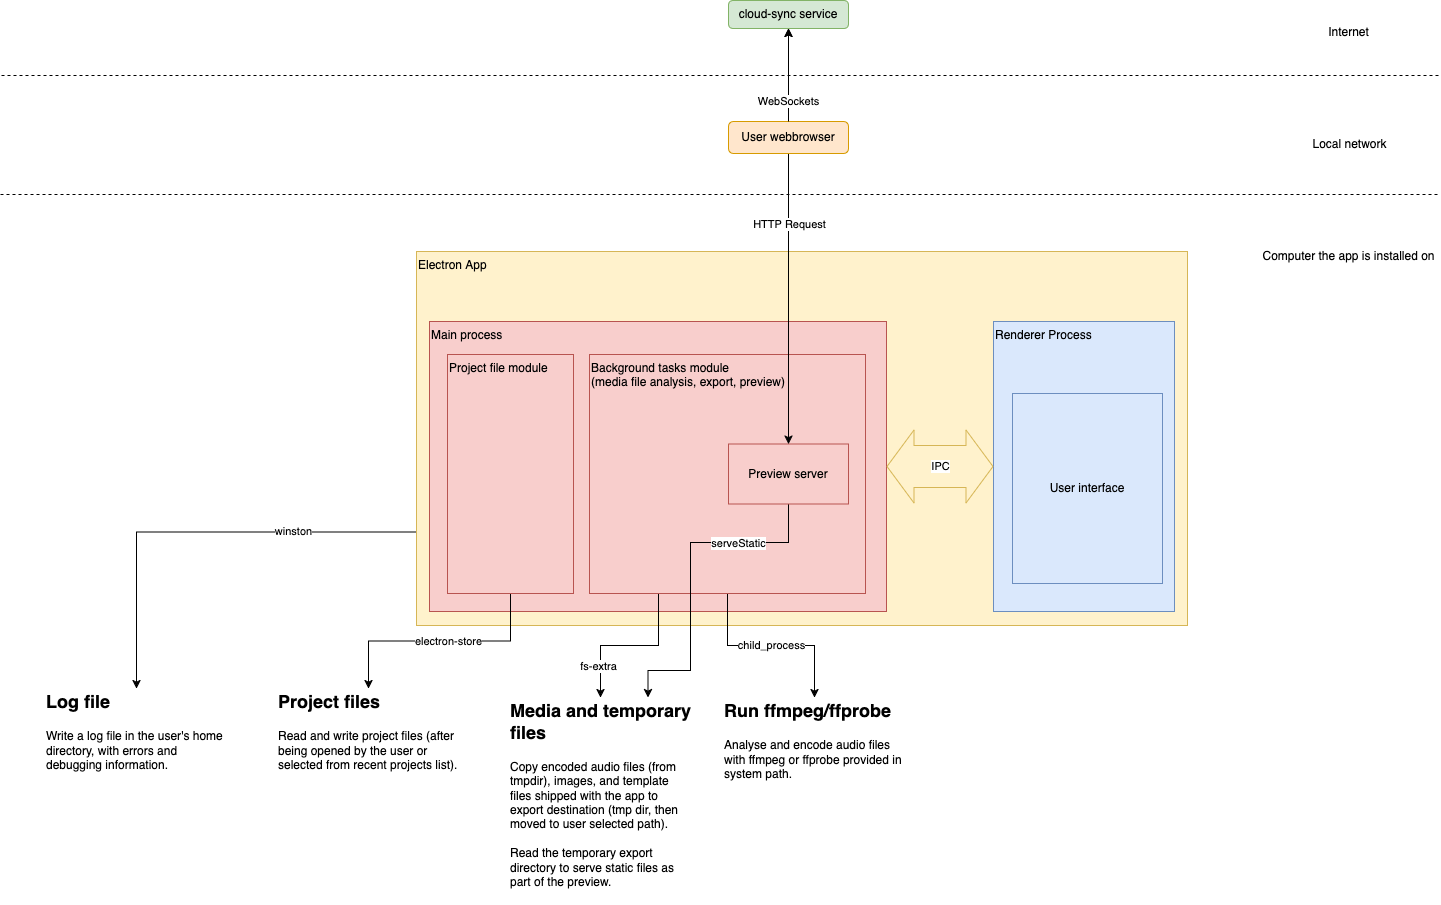

The diagram above was exported from draw.io. Its source (the exported page's mxGraphModel, read from the mxfile embedded in the PNG):
<mxGraphModel dx="1446" dy="2312" grid="0" gridSize="10" guides="1" tooltips="1" connect="1" arrows="1" fold="1" page="1" pageScale="1" pageWidth="827" pageHeight="1169" math="0" shadow="0">
  <root>
    <mxCell id="0" />
    <mxCell id="1" parent="0" />
    <mxCell id="FGbRlqHiVGGREMvuLUQ7-29" style="edgeStyle=orthogonalEdgeStyle;rounded=0;orthogonalLoop=1;jettySize=auto;html=1;exitX=0;exitY=0.75;exitDx=0;exitDy=0;" parent="1" source="FGbRlqHiVGGREMvuLUQ7-2" target="FGbRlqHiVGGREMvuLUQ7-28" edge="1">
      <mxGeometry relative="1" as="geometry" />
    </mxCell>
    <mxCell id="FGbRlqHiVGGREMvuLUQ7-30" value="winston" style="edgeLabel;html=1;align=center;verticalAlign=middle;resizable=0;points=[];" parent="FGbRlqHiVGGREMvuLUQ7-29" vertex="1" connectable="0">
      <mxGeometry x="-0.255" y="4" relative="1" as="geometry">
        <mxPoint x="39" y="-5.5" as="offset" />
      </mxGeometry>
    </mxCell>
    <mxCell id="FGbRlqHiVGGREMvuLUQ7-2" value="Electron App" style="rounded=0;whiteSpace=wrap;html=1;align=left;labelPosition=center;verticalLabelPosition=middle;verticalAlign=top;fillColor=#fff2cc;strokeColor=#d6b656;" parent="1" vertex="1">
      <mxGeometry x="444" y="188" width="771" height="374" as="geometry" />
    </mxCell>
    <mxCell id="FGbRlqHiVGGREMvuLUQ7-1" value="Main process" style="rounded=0;whiteSpace=wrap;html=1;align=left;verticalAlign=top;fillColor=#f8cecc;strokeColor=#b85450;" parent="1" vertex="1">
      <mxGeometry x="457" y="258" width="457" height="290" as="geometry" />
    </mxCell>
    <mxCell id="FGbRlqHiVGGREMvuLUQ7-3" value="&lt;div&gt;Renderer Process&lt;br&gt;&lt;/div&gt;" style="rounded=0;whiteSpace=wrap;html=1;align=left;verticalAlign=top;fillColor=#dae8fc;strokeColor=#6c8ebf;" parent="1" vertex="1">
      <mxGeometry x="1021" y="258" width="181" height="290" as="geometry" />
    </mxCell>
    <mxCell id="FGbRlqHiVGGREMvuLUQ7-5" value="&lt;div align=&quot;center&quot;&gt;IPC&lt;/div&gt;" style="shape=flexArrow;endArrow=classic;startArrow=classic;html=1;exitX=1;exitY=0.5;exitDx=0;exitDy=0;width=42;startSize=8.67;align=center;startWidth=30;endWidth=30;endSize=8.67;entryX=0;entryY=0.5;entryDx=0;entryDy=0;fillColor=#fff2cc;strokeColor=#d6b656;" parent="1" source="FGbRlqHiVGGREMvuLUQ7-1" target="FGbRlqHiVGGREMvuLUQ7-3" edge="1">
      <mxGeometry width="50" height="50" relative="1" as="geometry">
        <mxPoint x="831" y="498" as="sourcePoint" />
        <mxPoint x="1021" y="508" as="targetPoint" />
        <Array as="points" />
      </mxGeometry>
    </mxCell>
    <mxCell id="FGbRlqHiVGGREMvuLUQ7-23" style="edgeStyle=orthogonalEdgeStyle;rounded=0;orthogonalLoop=1;jettySize=auto;html=1;exitX=0.25;exitY=1;exitDx=0;exitDy=0;" parent="1" source="FGbRlqHiVGGREMvuLUQ7-9" target="FGbRlqHiVGGREMvuLUQ7-22" edge="1">
      <mxGeometry relative="1" as="geometry" />
    </mxCell>
    <mxCell id="FGbRlqHiVGGREMvuLUQ7-24" value="fs-extra" style="edgeLabel;html=1;align=center;verticalAlign=middle;resizable=0;points=[];" parent="FGbRlqHiVGGREMvuLUQ7-23" vertex="1" connectable="0">
      <mxGeometry x="-0.375" y="-21" relative="1" as="geometry">
        <mxPoint x="-39.5" y="21.5" as="offset" />
      </mxGeometry>
    </mxCell>
    <mxCell id="FGbRlqHiVGGREMvuLUQ7-26" style="edgeStyle=orthogonalEdgeStyle;rounded=0;orthogonalLoop=1;jettySize=auto;html=1;exitX=0.5;exitY=1;exitDx=0;exitDy=0;" parent="1" source="FGbRlqHiVGGREMvuLUQ7-9" target="FGbRlqHiVGGREMvuLUQ7-25" edge="1">
      <mxGeometry relative="1" as="geometry" />
    </mxCell>
    <mxCell id="FGbRlqHiVGGREMvuLUQ7-27" value="child_process" style="edgeLabel;html=1;align=center;verticalAlign=middle;resizable=0;points=[];" parent="FGbRlqHiVGGREMvuLUQ7-26" vertex="1" connectable="0">
      <mxGeometry x="-0.2941" y="13" relative="1" as="geometry">
        <mxPoint x="28" y="12" as="offset" />
      </mxGeometry>
    </mxCell>
    <mxCell id="FGbRlqHiVGGREMvuLUQ7-9" value="&lt;div&gt;Background tasks module&lt;/div&gt;&lt;div&gt;(media file analysis, export, preview)&lt;br&gt;&lt;/div&gt;" style="rounded=0;whiteSpace=wrap;html=1;align=left;verticalAlign=top;fillColor=#f8cecc;strokeColor=#b85450;" parent="1" vertex="1">
      <mxGeometry x="617" y="291" width="276" height="239" as="geometry" />
    </mxCell>
    <mxCell id="FGbRlqHiVGGREMvuLUQ7-4" value="&lt;div&gt;User interface&lt;br&gt;&lt;/div&gt;" style="rounded=0;whiteSpace=wrap;html=1;align=center;fillColor=#dae8fc;strokeColor=#6c8ebf;" parent="1" vertex="1">
      <mxGeometry x="1040" y="330" width="150" height="190" as="geometry" />
    </mxCell>
    <mxCell id="FGbRlqHiVGGREMvuLUQ7-18" style="edgeStyle=orthogonalEdgeStyle;rounded=0;orthogonalLoop=1;jettySize=auto;html=1;exitX=0.5;exitY=1;exitDx=0;exitDy=0;entryX=0.5;entryY=0;entryDx=0;entryDy=0;" parent="1" source="FGbRlqHiVGGREMvuLUQ7-10" target="FGbRlqHiVGGREMvuLUQ7-15" edge="1">
      <mxGeometry relative="1" as="geometry" />
    </mxCell>
    <mxCell id="FGbRlqHiVGGREMvuLUQ7-21" value="electron-store" style="edgeLabel;html=1;align=center;verticalAlign=middle;resizable=0;points=[];" parent="FGbRlqHiVGGREMvuLUQ7-18" vertex="1" connectable="0">
      <mxGeometry x="0.1449" y="1" relative="1" as="geometry">
        <mxPoint x="25.5" y="-1.5" as="offset" />
      </mxGeometry>
    </mxCell>
    <mxCell id="FGbRlqHiVGGREMvuLUQ7-10" value="Project file module" style="rounded=0;whiteSpace=wrap;html=1;align=left;verticalAlign=top;fillColor=#f8cecc;strokeColor=#b85450;" parent="1" vertex="1">
      <mxGeometry x="475" y="291" width="126" height="239" as="geometry" />
    </mxCell>
    <mxCell id="FGbRlqHiVGGREMvuLUQ7-15" value="&lt;h2&gt;Project files&lt;br&gt;&lt;/h2&gt;&lt;div&gt;Read and write project files (after being opened by the user or selected from recent projects list).&lt;br&gt;&lt;/div&gt;" style="text;html=1;strokeColor=none;fillColor=none;spacing=5;spacingTop=-20;whiteSpace=wrap;overflow=hidden;rounded=0;align=left;" parent="1" vertex="1">
      <mxGeometry x="301" y="625" width="190" height="120" as="geometry" />
    </mxCell>
    <mxCell id="FGbRlqHiVGGREMvuLUQ7-36" style="edgeStyle=orthogonalEdgeStyle;rounded=0;orthogonalLoop=1;jettySize=auto;html=1;exitX=0.5;exitY=1;exitDx=0;exitDy=0;entryX=0.75;entryY=0;entryDx=0;entryDy=0;" parent="1" source="FGbRlqHiVGGREMvuLUQ7-17" target="FGbRlqHiVGGREMvuLUQ7-22" edge="1">
      <mxGeometry relative="1" as="geometry">
        <Array as="points">
          <mxPoint x="816" y="479" />
          <mxPoint x="718" y="479" />
          <mxPoint x="718" y="607" />
          <mxPoint x="676" y="607" />
        </Array>
      </mxGeometry>
    </mxCell>
    <mxCell id="FGbRlqHiVGGREMvuLUQ7-37" value="serveStatic" style="edgeLabel;html=1;align=center;verticalAlign=middle;resizable=0;points=[];" parent="FGbRlqHiVGGREMvuLUQ7-36" vertex="1" connectable="0">
      <mxGeometry x="-0.3443" y="2" relative="1" as="geometry">
        <mxPoint x="20.5" y="-2" as="offset" />
      </mxGeometry>
    </mxCell>
    <mxCell id="FGbRlqHiVGGREMvuLUQ7-17" value="Preview server" style="rounded=0;whiteSpace=wrap;html=1;align=center;fillColor=#f8cecc;strokeColor=#b85450;" parent="1" vertex="1">
      <mxGeometry x="756" y="380.5" width="120" height="60" as="geometry" />
    </mxCell>
    <mxCell id="FGbRlqHiVGGREMvuLUQ7-22" value="&lt;h2&gt;Media and temporary files&lt;br&gt;&lt;/h2&gt;&lt;div&gt;Copy encoded audio files (from tmpdir), images, and template files shipped with the app to export destination (tmp dir, then moved to user selected path).&lt;br&gt;&lt;/div&gt;&lt;div&gt;&lt;br&gt;&lt;/div&gt;&lt;div&gt;Read the temporary export directory to serve static files as part of the preview.&lt;br&gt;&lt;/div&gt;" style="text;html=1;strokeColor=none;fillColor=none;spacing=5;spacingTop=-20;whiteSpace=wrap;overflow=hidden;rounded=0;align=left;" parent="1" vertex="1">
      <mxGeometry x="533" y="634" width="190" height="207" as="geometry" />
    </mxCell>
    <mxCell id="FGbRlqHiVGGREMvuLUQ7-25" value="&lt;h2&gt;Run ffmpeg/ffprobe&lt;br&gt;&lt;/h2&gt;&lt;div&gt;Analyse and encode audio files with ffmpeg or ffprobe provided in system path.&lt;br&gt;&lt;/div&gt;" style="text;html=1;strokeColor=none;fillColor=none;spacing=5;spacingTop=-20;whiteSpace=wrap;overflow=hidden;rounded=0;align=left;" parent="1" vertex="1">
      <mxGeometry x="747" y="634" width="190" height="120" as="geometry" />
    </mxCell>
    <mxCell id="FGbRlqHiVGGREMvuLUQ7-28" value="&lt;h2&gt;Log file&lt;br&gt;&lt;/h2&gt;&lt;div&gt;Write a log file in the user's home directory, with errors and debugging information.&lt;br&gt;&lt;/div&gt;" style="text;html=1;strokeColor=none;fillColor=none;spacing=5;spacingTop=-20;whiteSpace=wrap;overflow=hidden;rounded=0;align=left;" parent="1" vertex="1">
      <mxGeometry x="69" y="625" width="190" height="120" as="geometry" />
    </mxCell>
    <mxCell id="FGbRlqHiVGGREMvuLUQ7-34" style="edgeStyle=orthogonalEdgeStyle;rounded=0;orthogonalLoop=1;jettySize=auto;html=1;exitX=0.5;exitY=1;exitDx=0;exitDy=0;entryX=0.5;entryY=0;entryDx=0;entryDy=0;" parent="1" source="FGbRlqHiVGGREMvuLUQ7-33" target="FGbRlqHiVGGREMvuLUQ7-17" edge="1">
      <mxGeometry relative="1" as="geometry" />
    </mxCell>
    <mxCell id="FGbRlqHiVGGREMvuLUQ7-35" value="HTTP Request" style="edgeLabel;html=1;align=center;verticalAlign=middle;resizable=0;points=[];" parent="FGbRlqHiVGGREMvuLUQ7-34" vertex="1" connectable="0">
      <mxGeometry x="-0.3033" relative="1" as="geometry">
        <mxPoint y="-31" as="offset" />
      </mxGeometry>
    </mxCell>
    <mxCell id="FGbRlqHiVGGREMvuLUQ7-40" style="edgeStyle=orthogonalEdgeStyle;rounded=0;orthogonalLoop=1;jettySize=auto;html=1;exitX=0.5;exitY=0;exitDx=0;exitDy=0;entryX=0.5;entryY=1;entryDx=0;entryDy=0;" parent="1" source="FGbRlqHiVGGREMvuLUQ7-33" target="FGbRlqHiVGGREMvuLUQ7-39" edge="1">
      <mxGeometry relative="1" as="geometry" />
    </mxCell>
    <mxCell id="FGbRlqHiVGGREMvuLUQ7-33" value="User webbrowser" style="rounded=1;whiteSpace=wrap;html=1;align=center;fillColor=#ffe6cc;strokeColor=#d79b00;" parent="1" vertex="1">
      <mxGeometry x="756" y="58" width="120" height="32" as="geometry" />
    </mxCell>
    <mxCell id="FGbRlqHiVGGREMvuLUQ7-43" value="WebSockets" style="edgeStyle=orthogonalEdgeStyle;rounded=0;orthogonalLoop=1;jettySize=auto;html=1;endArrow=none;endFill=0;startArrow=classic;startFill=1;" parent="1" source="FGbRlqHiVGGREMvuLUQ7-39" target="FGbRlqHiVGGREMvuLUQ7-33" edge="1">
      <mxGeometry x="0.5745" relative="1" as="geometry">
        <mxPoint as="offset" />
      </mxGeometry>
    </mxCell>
    <mxCell id="FGbRlqHiVGGREMvuLUQ7-39" value="cloud-sync service" style="rounded=1;whiteSpace=wrap;html=1;align=center;fillColor=#d5e8d4;strokeColor=#82b366;" parent="1" vertex="1">
      <mxGeometry x="756" y="-63" width="120" height="28" as="geometry" />
    </mxCell>
    <mxCell id="FGbRlqHiVGGREMvuLUQ7-41" value="" style="endArrow=none;dashed=1;html=1;" parent="1" edge="1">
      <mxGeometry width="50" height="50" relative="1" as="geometry">
        <mxPoint x="29" y="12" as="sourcePoint" />
        <mxPoint x="1467" y="12" as="targetPoint" />
      </mxGeometry>
    </mxCell>
    <mxCell id="FGbRlqHiVGGREMvuLUQ7-42" value="" style="endArrow=none;dashed=1;html=1;" parent="1" edge="1">
      <mxGeometry width="50" height="50" relative="1" as="geometry">
        <mxPoint x="28" y="131" as="sourcePoint" />
        <mxPoint x="1466" y="131" as="targetPoint" />
      </mxGeometry>
    </mxCell>
    <mxCell id="FGbRlqHiVGGREMvuLUQ7-44" value="Internet" style="text;html=1;align=center;verticalAlign=middle;resizable=0;points=[];autosize=1;" parent="1" vertex="1">
      <mxGeometry x="1350.5" y="-40" width="51" height="18" as="geometry" />
    </mxCell>
    <mxCell id="FGbRlqHiVGGREMvuLUQ7-45" value="Local network" style="text;html=1;align=center;verticalAlign=middle;resizable=0;points=[];autosize=1;" parent="1" vertex="1">
      <mxGeometry x="1335" y="72" width="84" height="18" as="geometry" />
    </mxCell>
    <mxCell id="FGbRlqHiVGGREMvuLUQ7-46" value="Computer the app is installed on" style="text;html=1;align=center;verticalAlign=middle;resizable=0;points=[];autosize=1;" parent="1" vertex="1">
      <mxGeometry x="1285" y="184" width="182" height="18" as="geometry" />
    </mxCell>
  </root>
</mxGraphModel>